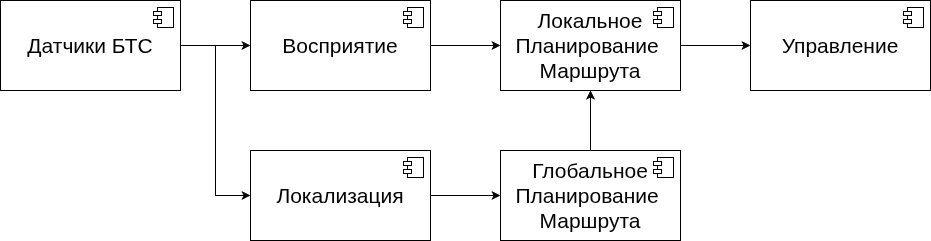

The diagram above was exported from draw.io. Its source (the exported page's mxGraphModel, read from the mxfile embedded in the PNG):
<mxGraphModel dx="1976" dy="1087" grid="1" gridSize="10" guides="1" tooltips="1" connect="1" arrows="1" fold="1" page="1" pageScale="1" pageWidth="827" pageHeight="1169" math="0" shadow="0">
  <root>
    <mxCell id="0" />
    <mxCell id="1" parent="0" />
    <mxCell id="etK-k1wpOH5puzeB8iBD-15" edge="1" parent="1" source="etK-k1wpOH5puzeB8iBD-1" style="edgeStyle=orthogonalEdgeStyle;rounded=0;orthogonalLoop=1;jettySize=auto;html=1;entryX=0;entryY=0.5;entryDx=0;entryDy=0;" target="etK-k1wpOH5puzeB8iBD-3">
      <mxGeometry relative="1" as="geometry" />
    </mxCell>
    <mxCell id="etK-k1wpOH5puzeB8iBD-1" parent="1" style="html=1;dropTarget=0;whiteSpace=wrap;" value="&lt;font style=&quot;font-size: 21px;&quot;&gt;Восприятие&lt;/font&gt;" vertex="1">
      <mxGeometry height="90" width="180" x="270" y="470" as="geometry" />
    </mxCell>
    <mxCell id="etK-k1wpOH5puzeB8iBD-2" parent="etK-k1wpOH5puzeB8iBD-1" style="shape=module;jettyWidth=8;jettyHeight=4;" value="" vertex="1">
      <mxGeometry height="20" relative="1" width="20" x="1" as="geometry">
        <mxPoint x="-27" y="7" as="offset" />
      </mxGeometry>
    </mxCell>
    <mxCell id="etK-k1wpOH5puzeB8iBD-17" edge="1" parent="1" source="etK-k1wpOH5puzeB8iBD-3" style="edgeStyle=orthogonalEdgeStyle;rounded=0;orthogonalLoop=1;jettySize=auto;html=1;entryX=0;entryY=0.5;entryDx=0;entryDy=0;" target="etK-k1wpOH5puzeB8iBD-5">
      <mxGeometry relative="1" as="geometry" />
    </mxCell>
    <mxCell id="etK-k1wpOH5puzeB8iBD-3" parent="1" style="html=1;dropTarget=0;whiteSpace=wrap;" value="&lt;span style=&quot;font-size: 21px;&quot;&gt;Локальное Планирование&amp;nbsp;&lt;/span&gt;&lt;div&gt;&lt;span style=&quot;font-size: 21px;&quot;&gt;Маршрута&lt;/span&gt;&lt;/div&gt;" vertex="1">
      <mxGeometry height="90" width="180" x="520" y="470" as="geometry" />
    </mxCell>
    <mxCell id="etK-k1wpOH5puzeB8iBD-4" parent="etK-k1wpOH5puzeB8iBD-3" style="shape=module;jettyWidth=8;jettyHeight=4;" value="" vertex="1">
      <mxGeometry height="20" relative="1" width="20" x="1" as="geometry">
        <mxPoint x="-27" y="7" as="offset" />
      </mxGeometry>
    </mxCell>
    <mxCell id="etK-k1wpOH5puzeB8iBD-5" parent="1" style="html=1;dropTarget=0;whiteSpace=wrap;" value="&lt;span style=&quot;font-size: 21px;&quot;&gt;Управление&lt;/span&gt;" vertex="1">
      <mxGeometry height="90" width="180" x="770" y="470" as="geometry" />
    </mxCell>
    <mxCell id="etK-k1wpOH5puzeB8iBD-6" parent="etK-k1wpOH5puzeB8iBD-5" style="shape=module;jettyWidth=8;jettyHeight=4;" value="" vertex="1">
      <mxGeometry height="20" relative="1" width="20" x="1" as="geometry">
        <mxPoint x="-27" y="7" as="offset" />
      </mxGeometry>
    </mxCell>
    <mxCell id="etK-k1wpOH5puzeB8iBD-20" edge="1" parent="1" source="etK-k1wpOH5puzeB8iBD-7" style="edgeStyle=orthogonalEdgeStyle;rounded=0;orthogonalLoop=1;jettySize=auto;html=1;entryX=0;entryY=0.5;entryDx=0;entryDy=0;" target="etK-k1wpOH5puzeB8iBD-18">
      <mxGeometry relative="1" as="geometry" />
    </mxCell>
    <mxCell id="etK-k1wpOH5puzeB8iBD-7" parent="1" style="html=1;dropTarget=0;whiteSpace=wrap;" value="&lt;span style=&quot;font-size: 21px;&quot;&gt;Локализация&lt;/span&gt;" vertex="1">
      <mxGeometry height="90" width="180" x="270" y="620" as="geometry" />
    </mxCell>
    <mxCell id="etK-k1wpOH5puzeB8iBD-8" parent="etK-k1wpOH5puzeB8iBD-7" style="shape=module;jettyWidth=8;jettyHeight=4;" value="" vertex="1">
      <mxGeometry height="20" relative="1" width="20" x="1" as="geometry">
        <mxPoint x="-27" y="7" as="offset" />
      </mxGeometry>
    </mxCell>
    <mxCell id="etK-k1wpOH5puzeB8iBD-11" edge="1" parent="1" source="etK-k1wpOH5puzeB8iBD-9" style="edgeStyle=orthogonalEdgeStyle;rounded=0;orthogonalLoop=1;jettySize=auto;html=1;entryX=0;entryY=0.5;entryDx=0;entryDy=0;" target="etK-k1wpOH5puzeB8iBD-1">
      <mxGeometry relative="1" as="geometry" />
    </mxCell>
    <mxCell id="etK-k1wpOH5puzeB8iBD-12" edge="1" parent="1" source="etK-k1wpOH5puzeB8iBD-9" style="edgeStyle=orthogonalEdgeStyle;rounded=0;orthogonalLoop=1;jettySize=auto;html=1;entryX=0;entryY=0.5;entryDx=0;entryDy=0;" target="etK-k1wpOH5puzeB8iBD-7">
      <mxGeometry relative="1" as="geometry" />
    </mxCell>
    <mxCell id="etK-k1wpOH5puzeB8iBD-9" parent="1" style="html=1;dropTarget=0;whiteSpace=wrap;" value="&lt;span style=&quot;font-size: 21px;&quot;&gt;Датчики БТС&lt;/span&gt;" vertex="1">
      <mxGeometry height="90" width="180" x="20" y="470" as="geometry" />
    </mxCell>
    <mxCell id="etK-k1wpOH5puzeB8iBD-10" parent="etK-k1wpOH5puzeB8iBD-9" style="shape=module;jettyWidth=8;jettyHeight=4;" value="" vertex="1">
      <mxGeometry height="20" relative="1" width="20" x="1" as="geometry">
        <mxPoint x="-27" y="7" as="offset" />
      </mxGeometry>
    </mxCell>
    <mxCell id="etK-k1wpOH5puzeB8iBD-21" edge="1" parent="1" source="etK-k1wpOH5puzeB8iBD-18" style="edgeStyle=orthogonalEdgeStyle;rounded=0;orthogonalLoop=1;jettySize=auto;html=1;entryX=0.5;entryY=1;entryDx=0;entryDy=0;" target="etK-k1wpOH5puzeB8iBD-3">
      <mxGeometry relative="1" as="geometry" />
    </mxCell>
    <mxCell id="etK-k1wpOH5puzeB8iBD-18" parent="1" style="html=1;dropTarget=0;whiteSpace=wrap;" value="&lt;span style=&quot;font-size: 21px;&quot;&gt;Глобальное Планирование&amp;nbsp;&lt;/span&gt;&lt;div&gt;&lt;span style=&quot;font-size: 21px;&quot;&gt;Маршрута&lt;/span&gt;&lt;/div&gt;" vertex="1">
      <mxGeometry height="90" width="180" x="520" y="620" as="geometry" />
    </mxCell>
    <mxCell id="etK-k1wpOH5puzeB8iBD-19" parent="etK-k1wpOH5puzeB8iBD-18" style="shape=module;jettyWidth=8;jettyHeight=4;" value="" vertex="1">
      <mxGeometry height="20" relative="1" width="20" x="1" as="geometry">
        <mxPoint x="-27" y="7" as="offset" />
      </mxGeometry>
    </mxCell>
  </root>
</mxGraphModel>